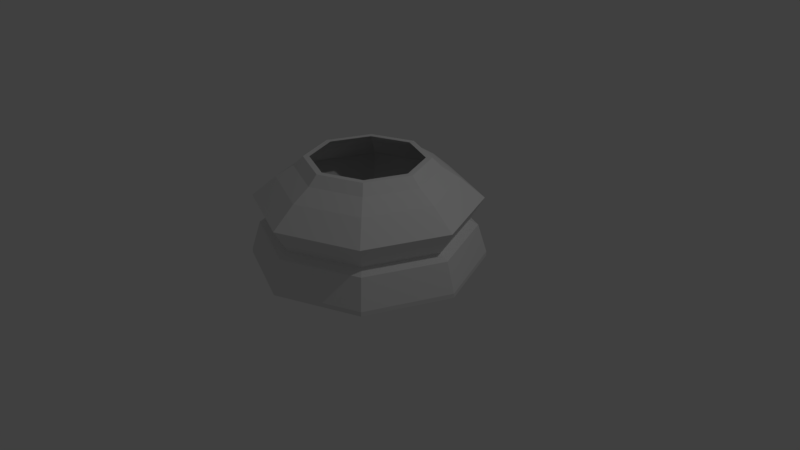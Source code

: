 # Source: 4.84_chesspiece_knight_lp.blend  (saved by Blender 2.79.0; exported with 4.5.12 LTS)
import bpy
from mathutils import Matrix  # noqa: F401  (used for matrix-valued properties, if any)

bpy.ops.wm.read_factory_settings(use_empty=True)
scene = bpy.context.scene
scene.name = 'Scene'

# ---- collections
col_collection_1 = bpy.data.collections.new('Collection 1'); scene.collection.children.link(col_collection_1)

# ---- world
world_world = bpy.data.worlds.new('World'); scene.world = world_world
world_world.color = (0.05088, 0.05088, 0.05088)
world_world.use_sun_shadow = False
world_world.sun_shadow_jitter_overblur = 0.0
world_world.cycles.sampling_method = 'MANUAL'

# ---- cameras
cam_camera = bpy.data.cameras.new('Camera')
cam_camera.clip_end = 100.0
cam_camera.lens = 35.0
cam_camera.sensor_width = 32.0
cam_camera.sensor_height = 18.0
cam_camera.ortho_scale = 7.314
cam_camera.dof.focus_distance = 0.0
cam_camera.dof.aperture_fstop = 128.0

# ---- lights
light_lamp = bpy.data.lights.new('Lamp', 'POINT')
light_lamp.transmission_factor = 0.0
light_lamp.cutoff_distance = 30.0
light_lamp.energy = 100.0
light_lamp.shadow_buffer_clip_start = 1.001
light_lamp.shadow_soft_size = 0.1
light_lamp.shadow_maximum_resolution = 0.006
light_lamp.use_absolute_resolution = True

# ---- meshes
me_cylinder = bpy.data.meshes.new('Cylinder')
me_cylinder.from_pydata([(0.0, 1.5, -1.0), (5.332e-08, 0.7113, 0.3398), (1.061, 1.061, -1.0), (0.5029, 0.5029, 0.3398), (1.5, 1.132e-07, -1.0), (0.7113, 2.813e-07, 0.3398), (1.061, -1.061, -1.0), (0.5029, -0.5029, 0.3398), (-4.888e-07, -1.5, -1.0), (-1.578e-07, -0.7113, 0.3398), (4.202e-08, 1.144, 0.07015), (6.915e-08, 0.9138, 0.2181), (0.6461, 0.6461, 0.2181), (0.8088, 0.8088, 0.07015), (0.9138, 2.641e-07, 0.2181), (1.144, 2.049e-07, 0.07015), (0.6461, -0.6461, 0.2181), (0.8088, -0.8088, 0.07015), (-2.286e-07, -0.9138, 0.2181), (-3.307e-07, -1.144, 0.07015), (1.398e-08, 1.382, -0.5616), (0.0, 1.5, -0.9424), (1.061, 1.061, -0.9424), (0.9769, 0.9769, -0.5616), (1.5, 1.132e-07, -0.9424), (1.382, 1.437e-07, -0.5616), (1.061, -1.061, -0.9424), (0.9769, -0.9769, -0.5616), (-4.888e-07, -1.5, -0.9424), (-4.362e-07, -1.382, -0.5616), (3.004e-08, 1.264, -0.497), (0.8937, 0.8937, -0.497), (1.264, 1.71e-07, -0.497), (0.8937, -0.8937, -0.497), (-3.815e-07, -1.264, -0.497), (8.705e-09, 1.448, -0.1853), (1.024, 1.024, -0.1853), (1.448, 1.313e-07, -0.1853), (1.024, -1.024, -0.1853), (-4.635e-07, -1.448, -0.1853), (8.388e-08, 0.789, 0.3398), (0.5579, 0.5579, 0.3398), (0.789, 2.962e-07, 0.3398), (0.5579, -0.5579, 0.3398), (-1.732e-07, -0.789, 0.3398)], [], [(26, 24, 25, 27), (28, 26, 27, 29), (0, 21, 22, 2), (10, 11, 12, 13), (11, 40, 41, 12), (40, 1, 3, 41), (2, 22, 24, 4), (13, 12, 14, 15), (12, 41, 42, 14), (41, 3, 5, 42), (4, 24, 26, 6), (22, 21, 20, 23), (15, 14, 16, 17), (14, 42, 43, 16), (42, 5, 7, 43), (6, 26, 28, 8), (24, 22, 23, 25), (17, 16, 18, 19), (16, 43, 44, 18), (43, 7, 9, 44), (29, 27, 33, 34), (27, 25, 32, 33), (25, 23, 31, 32), (23, 20, 30, 31), (34, 33, 38, 39), (33, 32, 37, 38), (32, 31, 36, 37), (31, 30, 35, 36), (8, 0, 2, 4, 6), (39, 38, 17, 19), (38, 37, 15, 17), (37, 36, 13, 15), (36, 35, 10, 13)])
me_cylinder.use_remesh_preserve_volume = False
me_cylinder.use_remesh_preserve_attributes = False
me_cylinder.use_mirror_vertex_groups = False
me_cylinder.update()

# ---- objects
ob_chesspiece_knight = bpy.data.objects.new('chesspiece knight', me_cylinder)
ob_lamp = bpy.data.objects.new('Lamp', light_lamp)
ob_camera = bpy.data.objects.new('Camera', cam_camera)

# ---- transforms, parenting, visibility, modifiers, constraints
ob_chesspiece_knight.location = (0.0, 0.0, 1.0)
ob_chesspiece_knight.lineart.crease_threshold = 0.0
_m = ob_chesspiece_knight.modifiers.new('Mirror', 'MIRROR')
_m.use_axis = (False, False, False)
_m = ob_chesspiece_knight.modifiers.new('Mirror.001', 'MIRROR')
_m.use_clip = True
ob_lamp.location = (4.076, 1.005, 5.904)
ob_lamp.rotation_euler = (0.6503, 0.05522, 1.866)
ob_lamp.lock_rotations_4d = False
ob_lamp.empty_display_type = 'ARROWS'
ob_lamp.color = (0.0, 0.0, 0.0, 0.0)
ob_lamp.lineart.crease_threshold = 0.0
ob_camera.location = (7.481, -6.508, 5.344)
ob_camera.rotation_euler = (1.109, 0.0, 0.8149)
ob_camera.lock_rotations_4d = False
ob_camera.empty_display_type = 'ARROWS'
ob_camera.color = (0.0, 0.0, 0.0, 0.0)
ob_camera.display_type = 'WIRE'
ob_camera.lineart.crease_threshold = 0.0

# ---- collection membership
col_collection_1.objects.link(ob_chesspiece_knight)
col_collection_1.objects.link(ob_lamp)
col_collection_1.objects.link(ob_camera)

# ---- scene / render settings (as saved in the file)
scene.camera = ob_camera
scene.frame_start = 1; scene.frame_end = 250; scene.frame_set(0)
scene.render.engine = 'BLENDER_EEVEE_NEXT'
scene.render.resolution_percentage = 50
scene.render.dither_intensity = 0.0
scene.cycles.use_denoising = False
scene.cycles.samples = 128
scene.cycles.sampling_pattern = 'TABULATED_SOBOL'
scene.cycles.use_adaptive_sampling = False
scene.cycles.use_light_tree = False
scene.cycles.blur_glossy = 0.0
scene.cycles.sample_clamp_indirect = 0.0
scene.view_settings.view_transform = 'Standard'
bpy.context.view_layer.update()
